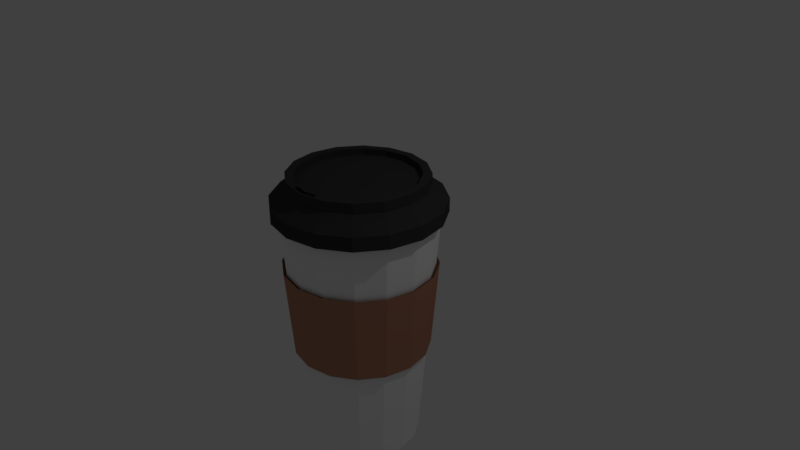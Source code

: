 # Source: coffeecup_disposable.blend  (saved by Blender 2.78.0; exported with 4.5.12 LTS)
import bpy
from mathutils import Matrix  # noqa: F401  (used for matrix-valued properties, if any)

bpy.ops.wm.read_factory_settings(use_empty=True)
scene = bpy.context.scene
scene.name = 'Scene'

# ---- collections
col_collection_1 = bpy.data.collections.new('Collection 1'); scene.collection.children.link(col_collection_1)

# ---- materials (node trees are filled in below, after node groups)
mat_material_011 = bpy.data.materials.new('Material.011')
mat_material_011.alpha_threshold = 0.0
mat_material_011.use_transparent_shadow = False
mat_material_011.diffuse_color = (0.04445, 0.04445, 0.04445, 1.0)
mat_material_011.roughness = 0.5
mat_material_006 = bpy.data.materials.new('Material.006')
mat_material_006.alpha_threshold = 0.0
mat_material_006.use_transparent_shadow = False
mat_material_006.diffuse_color = (1.0, 1.0, 1.0, 1.0)
mat_material_006.roughness = 0.5
mat_material_008 = bpy.data.materials.new('Material.008')
mat_material_008.alpha_threshold = 0.0
mat_material_008.use_transparent_shadow = False
mat_material_008.diffuse_color = (0.5029, 0.2384, 0.1529, 1.0)
mat_material_008.roughness = 0.5
mat_material_009 = bpy.data.materials.new('Material.009')
mat_material_009.alpha_threshold = 0.0
mat_material_009.use_transparent_shadow = False
mat_material_009.diffuse_color = (0.1679, 0.08266, 0.05454, 1.0)
mat_material_009.roughness = 0.5

# ---- material node trees

# ---- world
world_world = bpy.data.worlds.new('World'); scene.world = world_world
world_world.color = (0.05088, 0.05088, 0.05088)
world_world.use_sun_shadow = False
world_world.sun_shadow_jitter_overblur = 0.0
world_world.cycles.sampling_method = 'MANUAL'

# ---- cameras
cam_camera = bpy.data.cameras.new('Camera')
cam_camera.clip_end = 100.0
cam_camera.lens = 35.0
cam_camera.sensor_width = 32.0
cam_camera.sensor_height = 18.0
cam_camera.ortho_scale = 7.314
cam_camera.dof.focus_distance = 0.0
cam_camera.dof.aperture_fstop = 128.0

# ---- lights
light_lamp = bpy.data.lights.new('Lamp', 'POINT')
light_lamp.transmission_factor = 0.0
light_lamp.cutoff_distance = 30.0
light_lamp.energy = 100.0
light_lamp.shadow_buffer_clip_start = 1.001
light_lamp.shadow_soft_size = 0.1
light_lamp.shadow_maximum_resolution = 0.006
light_lamp.use_absolute_resolution = True

# ---- meshes
me_cylinder_003 = bpy.data.meshes.new('Cylinder.003')
me_cylinder_003.from_pydata([(0.0, 1.0, -1.0), (0.0, 1.0, 1.0), (0.3827, 0.9239, -1.0), (0.3827, 0.9239, 1.0), (0.7071, 0.7071, -1.0), (0.7071, 0.7071, 1.0), (0.9239, 0.3827, -1.0), (0.9239, 0.3827, 1.0), (1.0, -4.371e-08, -1.0), (1.0, -4.371e-08, 1.0), (0.9239, -0.3827, -1.0), (0.9239, -0.3827, 1.0), (0.7071, -0.7071, -1.0), (0.7071, -0.7071, 1.0), (0.3827, -0.9239, -1.0), (0.3827, -0.9239, 1.0), (1.51e-07, -1.0, -1.0), (1.51e-07, -1.0, 1.0), (-0.3827, -0.9239, -1.0), (-0.3827, -0.9239, 1.0), (-0.7071, -0.7071, -1.0), (-0.7071, -0.7071, 1.0), (-0.9239, -0.3827, -1.0), (-0.9239, -0.3827, 1.0), (-1.0, 1.192e-08, -1.0), (-1.0, 1.192e-08, 1.0), (-0.9239, 0.3827, -1.0), (-0.9239, 0.3827, 1.0), (-0.7071, 0.7071, -1.0), (-0.7071, 0.7071, 1.0), (-0.3827, 0.9239, -1.0), (-0.3827, 0.9239, 1.0), (0.3827, 0.9239, 1.0), (0.0, 1.0, 1.0), (0.7071, 0.7071, 1.0), (0.9239, 0.3827, 1.0), (1.0, -4.371e-08, 1.0), (0.9239, -0.3827, 1.0), (0.7071, -0.7071, 1.0), (0.3827, -0.9239, 1.0), (1.51e-07, -1.0, 1.0), (-0.3827, -0.9239, 1.0), (-0.7071, -0.7071, 1.0), (-0.9239, -0.3827, 1.0), (-1.0, 1.192e-08, 1.0), (-0.9239, 0.3827, 1.0), (-0.7071, 0.7071, 1.0), (-0.3827, 0.9239, 1.0), (0.3401, 0.8211, 2.024), (-2.718e-09, 0.8888, 2.024), (0.6284, 0.6284, 2.024), (0.8211, 0.3401, 2.024), (0.8888, -3.557e-08, 2.024), (0.8211, -0.3401, 2.024), (0.6284, -0.6284, 2.024), (0.3401, -0.8211, 2.024), (1.315e-07, -0.8888, 2.024), (-0.3401, -0.8211, 2.024), (-0.6284, -0.6284, 2.024), (-0.8211, -0.3401, 2.024), (-0.8888, 1.387e-08, 2.024), (-0.8211, 0.3401, 2.024), (-0.6284, 0.6284, 2.024), (-0.3401, 0.8211, 2.024), (0.3087, 0.7452, 2.934), (8.033e-09, 0.8066, 2.934), (0.5704, 0.5704, 2.934), (0.7452, 0.3087, 2.934), (0.8066, -2.988e-08, 2.934), (0.7452, -0.3087, 2.934), (0.5704, -0.5704, 2.934), (0.3087, -0.7452, 2.934), (1.298e-07, -0.8066, 2.934), (-0.3087, -0.7452, 2.934), (-0.5704, -0.5704, 2.934), (-0.7452, -0.3087, 2.934), (-0.8066, 1.5e-08, 2.934), (-0.7452, 0.3087, 2.934), (-0.5704, 0.5704, 2.934), (-0.3087, 0.7452, 2.934), (0.3087, 0.7452, 4.412), (9.751e-09, 0.8066, 4.412), (0.5704, 0.5704, 4.412), (0.7452, 0.3087, 4.412), (0.8066, -2.988e-08, 4.412), (0.7452, -0.3087, 4.412), (0.5704, -0.5704, 4.412), (0.3087, -0.7452, 4.412), (1.315e-07, -0.8066, 4.412), (-0.3087, -0.7452, 4.412), (-0.5704, -0.5704, 4.412), (-0.7452, -0.3087, 4.412), (-0.8066, 1.5e-08, 4.412), (-0.7452, 0.3087, 4.412), (-0.5704, 0.5704, 4.412), (-0.3087, 0.7452, 4.412), (0.2711, 0.6546, 4.412), (1.86e-08, 0.7085, 4.412), (0.501, 0.501, 4.412), (0.6546, 0.2711, 4.412), (0.7085, -2.447e-08, 4.412), (0.6546, -0.2711, 4.412), (0.501, -0.501, 4.412), (0.2711, -0.6546, 4.412), (1.256e-07, -0.7085, 4.412), (-0.2711, -0.6546, 4.412), (-0.501, -0.501, 4.412), (-0.6546, -0.2711, 4.412), (-0.7085, 1.495e-08, 4.412), (-0.6546, 0.2711, 4.412), (-0.501, 0.501, 4.412), (-0.2711, 0.6546, 4.412), (0.2711, 0.6546, 3.537), (2.032e-08, 0.7085, 3.537), (0.501, 0.501, 3.537), (0.6546, 0.2711, 3.537), (0.7085, -2.447e-08, 3.537), (0.6546, -0.2711, 3.537), (0.501, -0.501, 3.537), (0.2711, -0.6546, 3.537), (1.273e-07, -0.7085, 3.537), (-0.2711, -0.6546, 3.537), (-0.501, -0.501, 3.537), (-0.6546, -0.2711, 3.537), (-0.7085, 1.495e-08, 3.537), (-0.6546, 0.2711, 3.537), (-0.501, 0.501, 3.537), (-0.2711, 0.6546, 3.537), (-0.0008765, -0.787, 4.415), (0.1762, -0.7518, 4.415), (-0.178, -0.7518, 4.415), (-0.0008765, -0.7307, 4.415), (0.1547, -0.6998, 4.415), (-0.1564, -0.6998, 4.415), (-0.0008765, -0.787, 4.415), (0.1762, -0.7518, 4.415), (-0.178, -0.7518, 4.415), (-0.0008765, -0.7307, 4.415), (0.1547, -0.6998, 4.415), (-0.1564, -0.6998, 4.415), (-0.0008765, -0.787, 3.873), (0.1762, -0.7518, 3.873), (-0.178, -0.7518, 3.873), (-0.0008765, -0.7307, 3.873), (0.1547, -0.6998, 3.873), (-0.1564, -0.6998, 3.873), (-0.0008765, -0.787, 3.548), (0.1762, -0.7518, 3.548), (-0.178, -0.7518, 3.548), (-0.0008765, -0.7307, 3.548), (0.1547, -0.6998, 3.548), (-0.1564, -0.6998, 3.548)], [], [(0, 1, 3, 2), (2, 3, 5, 4), (4, 5, 7, 6), (6, 7, 9, 8), (8, 9, 11, 10), (10, 11, 13, 12), (12, 13, 15, 14), (14, 15, 17, 16), (16, 17, 19, 18), (18, 19, 21, 20), (20, 21, 23, 22), (22, 23, 25, 24), (24, 25, 27, 26), (26, 27, 29, 28), (23, 21, 42, 43), (28, 29, 31, 30), (30, 31, 1, 0), (0, 2, 4, 6, 8, 10, 12, 14, 16, 18, 20, 22, 24, 26, 28, 30), (47, 46, 62, 63), (1, 31, 47, 33), (9, 7, 35, 36), (19, 17, 40, 41), (29, 27, 45, 46), (5, 3, 32, 34), (15, 13, 38, 39), (25, 23, 43, 44), (11, 9, 36, 37), (21, 19, 41, 42), (31, 29, 46, 47), (7, 5, 34, 35), (17, 15, 39, 40), (27, 25, 44, 45), (3, 1, 33, 32), (13, 11, 37, 38), (53, 52, 68, 69), (40, 39, 55, 56), (32, 33, 49, 48), (33, 47, 63, 49), (41, 40, 56, 57), (34, 32, 48, 50), (42, 41, 57, 58), (35, 34, 50, 51), (43, 42, 58, 59), (36, 35, 51, 52), (44, 43, 59, 60), (37, 36, 52, 53), (45, 44, 60, 61), (38, 37, 53, 54), (46, 45, 61, 62), (39, 38, 54, 55), (74, 73, 89, 90), (61, 60, 76, 77), (54, 53, 69, 70), (62, 61, 77, 78), (55, 54, 70, 71), (63, 62, 78, 79), (56, 55, 71, 72), (48, 49, 65, 64), (49, 63, 79, 65), (57, 56, 72, 73), (50, 48, 64, 66), (58, 57, 73, 74), (51, 50, 66, 67), (59, 58, 74, 75), (52, 51, 67, 68), (60, 59, 75, 76), (95, 94, 110, 111), (67, 66, 82, 83), (75, 74, 90, 91), (68, 67, 83, 84), (76, 75, 91, 92), (69, 68, 84, 85), (77, 76, 92, 93), (70, 69, 85, 86), (78, 77, 93, 94), (71, 70, 86, 87), (79, 78, 94, 95), (72, 71, 87, 88), (64, 65, 81, 80), (65, 79, 95, 81), (73, 72, 88, 89), (66, 64, 80, 82), (101, 100, 116, 117), (87, 103, 132, 129), (80, 81, 97, 96), (81, 95, 111, 97), (89, 88, 128, 130), (82, 80, 96, 98), (90, 89, 105, 106), (83, 82, 98, 99), (91, 90, 106, 107), (84, 83, 99, 100), (92, 91, 107, 108), (85, 84, 100, 101), (93, 92, 108, 109), (86, 85, 101, 102), (94, 93, 109, 110), (87, 86, 102, 103), (112, 113, 127, 126, 125, 124, 123, 122, 121, 120, 119, 118, 117, 116, 115, 114), (109, 108, 124, 125), (102, 101, 117, 118), (110, 109, 125, 126), (103, 102, 118, 119), (111, 110, 126, 127), (104, 103, 119, 120), (96, 97, 113, 112), (97, 111, 127, 113), (105, 104, 120, 121), (98, 96, 112, 114), (106, 105, 121, 122), (99, 98, 114, 115), (107, 106, 122, 123), (100, 99, 115, 116), (108, 107, 123, 124), (131, 133, 139, 137), (128, 129, 135, 134), (103, 104, 131, 132), (88, 87, 129, 128), (104, 105, 133, 131), (105, 89, 130, 133), (135, 138, 144, 141), (139, 136, 142, 145), (130, 128, 134, 136), (133, 130, 136, 139), (129, 132, 138, 135), (132, 131, 137, 138), (142, 140, 146, 148), (143, 145, 151, 149), (138, 137, 143, 144), (134, 135, 141, 140), (137, 139, 145, 143), (136, 134, 140, 142), (146, 147, 150, 149), (148, 146, 149, 151), (145, 142, 148, 151), (141, 144, 150, 147), (144, 143, 149, 150), (140, 141, 147, 146)])
me_cylinder_003.materials.append(mat_material_011)
me_cylinder_003.use_remesh_preserve_volume = False
me_cylinder_003.use_remesh_preserve_attributes = False
me_cylinder_003.use_mirror_vertex_groups = False
me_cylinder_003.update()
me_cylinder_001 = bpy.data.meshes.new('Cylinder.001')
me_cylinder_001.from_pydata([(9.557e-09, 0.735, -2.291), (0.0, 1.0, 1.0), (0.2813, 0.679, -2.291), (0.3827, 0.9239, 1.0), (0.5197, 0.5197, -2.291), (0.7071, 0.7071, 1.0), (0.679, 0.2813, -2.291), (0.9239, 0.3827, 1.0), (0.735, -2.908e-08, -2.291), (1.0, -4.371e-08, 1.0), (0.679, -0.2813, -2.291), (0.9239, -0.3827, 1.0), (0.5197, -0.5197, -2.291), (0.7071, -0.7071, 1.0), (0.2813, -0.679, -2.291), (0.3827, -0.9239, 1.0), (1.205e-07, -0.735, -2.291), (1.51e-07, -1.0, 1.0), (-0.2813, -0.679, -2.291), (-0.3827, -0.9239, 1.0), (-0.5197, -0.5197, -2.291), (-0.7071, -0.7071, 1.0), (-0.679, -0.2813, -2.291), (-0.9239, -0.3827, 1.0), (-0.735, 1.181e-08, -2.291), (-1.0, 1.192e-08, 1.0), (-0.679, 0.2813, -2.291), (-0.9239, 0.3827, 1.0), (-0.5197, 0.5197, -2.291), (-0.7071, 0.7071, 1.0), (-0.2813, 0.679, -2.291), (-0.3827, 0.9239, 1.0), (5.575e-09, 0.8454, -0.9195), (2.389e-09, 0.9337, 0.1773), (0.3573, 0.8627, 0.1773), (0.3235, 0.781, -0.9195), (0.6603, 0.6603, 0.1773), (0.5978, 0.5978, -0.9195), (0.8627, 0.3573, 0.1773), (0.781, 0.3235, -0.9195), (0.9337, -4.005e-08, 0.1773), (0.8454, -3.518e-08, -0.9195), (0.8627, -0.3573, 0.1773), (0.781, -0.3235, -0.9195), (0.6603, -0.6603, 0.1773), (0.5978, -0.5978, -0.9195), (0.3573, -0.8627, 0.1773), (0.3235, -0.781, -0.9195), (1.434e-07, -0.9337, 0.1773), (1.332e-07, -0.8454, -0.9195), (-0.3573, -0.8627, 0.1773), (-0.3235, -0.781, -0.9195), (-0.6603, -0.6603, 0.1773), (-0.5978, -0.5978, -0.9195), (-0.8627, -0.3573, 0.1773), (-0.781, -0.3235, -0.9195), (-0.9337, 1.19e-08, 0.1773), (-0.8454, 1.186e-08, -0.9195), (-0.8627, 0.3573, 0.1773), (-0.781, 0.3235, -0.9195), (-0.6603, 0.6603, 0.1773), (-0.5978, 0.5978, -0.9195), (-0.3573, 0.8627, 0.1773), (-0.3235, 0.781, -0.9195), (2.2e-09, 0.8852, -0.9454), (-1.135e-09, 0.9777, 0.2031), (0.3741, 0.9033, 0.2031), (0.3387, 0.8178, -0.9454), (0.6913, 0.6913, 0.2031), (0.6259, 0.6259, -0.9454), (0.9033, 0.3741, 0.2031), (0.8178, 0.3387, -0.9454), (0.9777, -4.106e-08, 0.2031), (0.8852, -3.596e-08, -0.9454), (0.9033, -0.3741, 0.2031), (0.8178, -0.3387, -0.9454), (0.6913, -0.6913, 0.2031), (0.6259, -0.6259, -0.9454), (0.3741, -0.9033, 0.2031), (0.3387, -0.8178, -0.9454), (1.465e-07, -0.9777, 0.2031), (1.359e-07, -0.8852, -0.9454), (-0.3741, -0.9033, 0.2031), (-0.3387, -0.8178, -0.9454), (-0.6913, -0.6913, 0.2031), (-0.6259, -0.6259, -0.9454), (-0.9033, -0.3741, 0.2031), (-0.8178, -0.3387, -0.9454), (-0.9777, 1.333e-08, 0.2031), (-0.8852, 1.329e-08, -0.9454), (-0.9033, 0.3741, 0.2031), (-0.8178, 0.3387, -0.9454), (-0.6913, 0.6913, 0.2031), (-0.6259, 0.6259, -0.9454), (-0.3741, 0.9033, 0.2031), (-0.3387, 0.8178, -0.9454), (0.3529, 0.8521, 1.0), (2.896e-09, 0.9223, 1.0), (0.6521, 0.6521, 1.0), (0.8521, 0.3529, 1.0), (0.9223, -3.944e-08, 1.0), (0.8521, -0.3529, 1.0), (0.6521, -0.6521, 1.0), (0.3529, -0.8521, 1.0), (1.422e-07, -0.9223, 1.0), (-0.3529, -0.8521, 1.0), (-0.6521, -0.6521, 1.0), (-0.8521, -0.3529, 1.0), (-0.9223, 1.187e-08, 1.0), (-0.8521, 0.3529, 1.0), (-0.6521, 0.6521, 1.0), (-0.3529, 0.8521, 1.0), (0.2334, 0.5636, -2.227), (1.831e-08, 0.61, -2.227), (0.4313, 0.4313, -2.227), (0.5636, 0.2334, -2.227), (0.61, -2.231e-08, -2.227), (0.5636, -0.2334, -2.227), (0.4313, -0.4313, -2.227), (0.2334, -0.5636, -2.227), (1.104e-07, -0.61, -2.227), (-0.2334, -0.5636, -2.227), (-0.4313, -0.4313, -2.227), (-0.5636, -0.2334, -2.227), (-0.61, 1.163e-08, -2.227), (-0.5636, 0.2334, -2.227), (-0.4313, 0.4313, -2.227), (-0.2334, 0.5636, -2.227)], [], [(33, 1, 3, 34), (34, 3, 5, 36), (36, 5, 7, 38), (38, 7, 9, 40), (40, 9, 11, 42), (42, 11, 13, 44), (44, 13, 15, 46), (46, 15, 17, 48), (48, 17, 19, 50), (50, 19, 21, 52), (52, 21, 23, 54), (54, 23, 25, 56), (56, 25, 27, 58), (58, 27, 29, 60), (23, 21, 106, 107), (60, 29, 31, 62), (62, 31, 1, 33), (0, 2, 4, 6, 8, 10, 12, 14, 16, 18, 20, 22, 24, 26, 28, 30), (30, 63, 32, 0), (46, 48, 80, 78), (28, 61, 63, 30), (35, 32, 64, 67), (26, 59, 61, 28), (60, 62, 94, 92), (24, 57, 59, 26), (49, 47, 79, 81), (22, 55, 57, 24), (34, 36, 68, 66), (20, 53, 55, 22), (63, 61, 93, 95), (18, 51, 53, 20), (48, 50, 82, 80), (16, 49, 51, 18), (37, 35, 67, 69), (14, 47, 49, 16), (62, 33, 65, 94), (12, 45, 47, 14), (51, 49, 81, 83), (10, 43, 45, 12), (36, 38, 70, 68), (8, 41, 43, 10), (32, 63, 95, 64), (6, 39, 41, 8), (50, 52, 84, 82), (4, 37, 39, 6), (39, 37, 69, 71), (2, 35, 37, 4), (53, 51, 83, 85), (0, 32, 35, 2), (38, 40, 72, 70), (95, 94, 65, 64), (93, 92, 94, 95), (91, 90, 92, 93), (89, 88, 90, 91), (87, 86, 88, 89), (85, 84, 86, 87), (83, 82, 84, 85), (81, 80, 82, 83), (79, 78, 80, 81), (77, 76, 78, 79), (75, 74, 76, 77), (73, 72, 74, 75), (71, 70, 72, 73), (69, 68, 70, 71), (67, 66, 68, 69), (64, 65, 66, 67), (61, 59, 91, 93), (33, 34, 66, 65), (47, 45, 77, 79), (58, 60, 92, 90), (44, 46, 78, 76), (59, 57, 89, 91), (45, 43, 75, 77), (56, 58, 90, 88), (42, 44, 76, 74), (57, 55, 87, 89), (43, 41, 73, 75), (54, 56, 88, 86), (40, 42, 74, 72), (55, 53, 85, 87), (41, 39, 71, 73), (52, 54, 86, 84), (101, 100, 116, 117), (1, 31, 111, 97), (9, 7, 99, 100), (19, 17, 104, 105), (29, 27, 109, 110), (5, 3, 96, 98), (15, 13, 102, 103), (25, 23, 107, 108), (11, 9, 100, 101), (21, 19, 105, 106), (31, 29, 110, 111), (7, 5, 98, 99), (17, 15, 103, 104), (27, 25, 108, 109), (3, 1, 97, 96), (13, 11, 101, 102), (112, 113, 127, 126, 125, 124, 123, 122, 121, 120, 119, 118, 117, 116, 115, 114), (109, 108, 124, 125), (102, 101, 117, 118), (110, 109, 125, 126), (103, 102, 118, 119), (111, 110, 126, 127), (104, 103, 119, 120), (96, 97, 113, 112), (97, 111, 127, 113), (105, 104, 120, 121), (98, 96, 112, 114), (106, 105, 121, 122), (99, 98, 114, 115), (107, 106, 122, 123), (100, 99, 115, 116), (108, 107, 123, 124)])
me_cylinder_001.polygons.foreach_set('material_index', [0, 0, 0, 0, 0, 0, 0, 0, 0, 0, 0, 0, 0, 0, 0, 0, 0, 0, 0, 2, 0, 2, 0, 2, 0, 2, 0, 2, 0, 2, 0, 2, 0, 2, 0, 2, 0, 2, 0, 2, 0, 2, 0, 2, 0, 2, 0, 2, 0, 2, 1, 1, 1, 1, 1, 1, 1, 1, 1, 1, 1, 1, 1, 1, 1, 1, 2, 2, 2, 2, 2, 2, 2, 2, 2, 2, 2, 2, 2, 2, 2, 2, 0, 0, 0, 0, 0, 0, 0, 0, 0, 0, 0, 0, 0, 0, 0, 0, 0, 0, 0, 0, 0, 0, 0, 0, 0, 0, 0, 0, 0, 0, 0, 0])
me_cylinder_001.materials.append(mat_material_006)
me_cylinder_001.materials.append(mat_material_008)
me_cylinder_001.materials.append(mat_material_009)
me_cylinder_001.materials.append(None)
me_cylinder_001.use_remesh_preserve_volume = False
me_cylinder_001.use_remesh_preserve_attributes = False
me_cylinder_001.use_mirror_vertex_groups = False
me_cylinder_001.update()

# ---- objects
ob_cylinder_001 = bpy.data.objects.new('Cylinder.001', me_cylinder_003)
ob_cylinder = bpy.data.objects.new('Cylinder', me_cylinder_001)
ob_lamp = bpy.data.objects.new('Lamp', light_lamp)
ob_camera = bpy.data.objects.new('Camera', cam_camera)

# ---- transforms, parenting, visibility, modifiers, constraints
ob_cylinder_001.location = (0.01835, -0.1013, 3.299)
ob_cylinder_001.scale = (1.084, 1.084, 0.09045)
ob_cylinder_001.lineart.crease_threshold = 0.0
ob_cylinder.location = (0.02062, -0.09731, 2.306)
ob_cylinder.lineart.crease_threshold = 0.0
ob_lamp.location = (3.85, 1.264, 8.287)
ob_lamp.rotation_euler = (0.6503, 0.05522, 1.866)
ob_lamp.lock_rotations_4d = False
ob_lamp.empty_display_type = 'ARROWS'
ob_lamp.color = (0.0, 0.0, 0.0, 0.0)
ob_lamp.lineart.crease_threshold = 0.0
ob_camera.location = (7.255, -6.25, 7.727)
ob_camera.rotation_euler = (1.109, 0.0, 0.8149)
ob_camera.lock_rotations_4d = False
ob_camera.empty_display_type = 'ARROWS'
ob_camera.color = (0.0, 0.0, 0.0, 0.0)
ob_camera.display_type = 'WIRE'
ob_camera.lineart.crease_threshold = 0.0

# ---- collection membership
col_collection_1.objects.link(ob_cylinder_001)
col_collection_1.objects.link(ob_cylinder)
col_collection_1.objects.link(ob_lamp)
col_collection_1.objects.link(ob_camera)

# ---- scene / render settings (as saved in the file)
scene.camera = ob_camera
scene.frame_start = 1; scene.frame_end = 250; scene.frame_set(0)
scene.render.engine = 'BLENDER_EEVEE_NEXT'
scene.render.resolution_percentage = 50
scene.render.dither_intensity = 0.0
scene.cycles.use_denoising = False
scene.cycles.samples = 128
scene.cycles.sampling_pattern = 'TABULATED_SOBOL'
scene.cycles.light_sampling_threshold = 0.0
scene.cycles.use_adaptive_sampling = False
scene.cycles.use_light_tree = False
scene.cycles.blur_glossy = 0.0
scene.cycles.sample_clamp_indirect = 0.0
scene.view_settings.view_transform = 'Standard'
bpy.context.view_layer.update()
